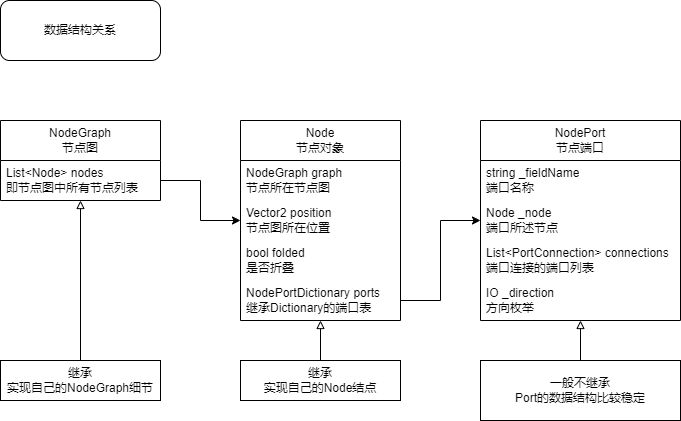

The diagram above was exported from draw.io. Its source (the exported page's mxGraphModel, read from the mxfile embedded in the PNG):
<mxGraphModel dx="2058" dy="1188" grid="1" gridSize="10" guides="1" tooltips="1" connect="1" arrows="1" fold="1" page="1" pageScale="1" pageWidth="827" pageHeight="1169" math="0" shadow="0">
  <root>
    <mxCell id="0" />
    <mxCell id="1" parent="0" />
    <mxCell id="Kw_BN1D_pgAuWVhpJUYd-1" value="NodeGraph&lt;br&gt;节点图" style="swimlane;fontStyle=0;childLayout=stackLayout;horizontal=1;startSize=40;horizontalStack=0;resizeParent=1;resizeParentMax=0;resizeLast=0;collapsible=1;marginBottom=0;whiteSpace=wrap;html=1;" parent="1" vertex="1">
      <mxGeometry x="40" y="240" width="160" height="80" as="geometry" />
    </mxCell>
    <mxCell id="Kw_BN1D_pgAuWVhpJUYd-2" value="List&amp;lt;Node&amp;gt; nodes&lt;br&gt;即节点图中所有节点列表" style="text;strokeColor=none;fillColor=none;align=left;verticalAlign=middle;spacingLeft=4;spacingRight=4;overflow=hidden;points=[[0,0.5],[1,0.5]];portConstraint=eastwest;rotatable=0;whiteSpace=wrap;html=1;" parent="Kw_BN1D_pgAuWVhpJUYd-1" vertex="1">
      <mxGeometry y="40" width="160" height="40" as="geometry" />
    </mxCell>
    <mxCell id="Kw_BN1D_pgAuWVhpJUYd-6" value="Node&lt;br&gt;节点对象" style="swimlane;fontStyle=0;childLayout=stackLayout;horizontal=1;startSize=40;horizontalStack=0;resizeParent=1;resizeParentMax=0;resizeLast=0;collapsible=1;marginBottom=0;whiteSpace=wrap;html=1;" parent="1" vertex="1">
      <mxGeometry x="280" y="240" width="160" height="200" as="geometry" />
    </mxCell>
    <mxCell id="Kw_BN1D_pgAuWVhpJUYd-7" value="NodeGraph graph&lt;br&gt;节点所在节点图" style="text;strokeColor=none;fillColor=none;align=left;verticalAlign=middle;spacingLeft=4;spacingRight=4;overflow=hidden;points=[[0,0.5],[1,0.5]];portConstraint=eastwest;rotatable=0;whiteSpace=wrap;html=1;" parent="Kw_BN1D_pgAuWVhpJUYd-6" vertex="1">
      <mxGeometry y="40" width="160" height="40" as="geometry" />
    </mxCell>
    <mxCell id="Kw_BN1D_pgAuWVhpJUYd-8" value="Vector2 position&lt;br&gt;节点图所在位置" style="text;strokeColor=none;fillColor=none;align=left;verticalAlign=middle;spacingLeft=4;spacingRight=4;overflow=hidden;points=[[0,0.5],[1,0.5]];portConstraint=eastwest;rotatable=0;whiteSpace=wrap;html=1;" parent="Kw_BN1D_pgAuWVhpJUYd-6" vertex="1">
      <mxGeometry y="80" width="160" height="40" as="geometry" />
    </mxCell>
    <mxCell id="Kw_BN1D_pgAuWVhpJUYd-11" value="bool folded&lt;br&gt;是否折叠" style="text;strokeColor=none;fillColor=none;align=left;verticalAlign=middle;spacingLeft=4;spacingRight=4;overflow=hidden;points=[[0,0.5],[1,0.5]];portConstraint=eastwest;rotatable=0;whiteSpace=wrap;html=1;" parent="Kw_BN1D_pgAuWVhpJUYd-6" vertex="1">
      <mxGeometry y="120" width="160" height="40" as="geometry" />
    </mxCell>
    <mxCell id="Kw_BN1D_pgAuWVhpJUYd-12" value="NodePortDictionary ports&lt;br&gt;继承Dictionary的端口表" style="text;strokeColor=none;fillColor=none;align=left;verticalAlign=middle;spacingLeft=4;spacingRight=4;overflow=hidden;points=[[0,0.5],[1,0.5]];portConstraint=eastwest;rotatable=0;whiteSpace=wrap;html=1;" parent="Kw_BN1D_pgAuWVhpJUYd-6" vertex="1">
      <mxGeometry y="160" width="160" height="40" as="geometry" />
    </mxCell>
    <mxCell id="Kw_BN1D_pgAuWVhpJUYd-10" style="edgeStyle=orthogonalEdgeStyle;rounded=0;orthogonalLoop=1;jettySize=auto;html=1;" parent="1" source="Kw_BN1D_pgAuWVhpJUYd-2" target="Kw_BN1D_pgAuWVhpJUYd-6" edge="1">
      <mxGeometry relative="1" as="geometry" />
    </mxCell>
    <mxCell id="Kw_BN1D_pgAuWVhpJUYd-13" value="NodePort&lt;br&gt;节点端口" style="swimlane;fontStyle=0;childLayout=stackLayout;horizontal=1;startSize=40;horizontalStack=0;resizeParent=1;resizeParentMax=0;resizeLast=0;collapsible=1;marginBottom=0;whiteSpace=wrap;html=1;" parent="1" vertex="1">
      <mxGeometry x="520" y="240" width="200" height="200" as="geometry" />
    </mxCell>
    <mxCell id="Kw_BN1D_pgAuWVhpJUYd-14" value="string _fieldName&lt;br&gt;端口名称" style="text;strokeColor=none;fillColor=none;align=left;verticalAlign=middle;spacingLeft=4;spacingRight=4;overflow=hidden;points=[[0,0.5],[1,0.5]];portConstraint=eastwest;rotatable=0;whiteSpace=wrap;html=1;" parent="Kw_BN1D_pgAuWVhpJUYd-13" vertex="1">
      <mxGeometry y="40" width="200" height="40" as="geometry" />
    </mxCell>
    <mxCell id="Kw_BN1D_pgAuWVhpJUYd-15" value="Node _node&lt;br&gt;端口所述节点" style="text;strokeColor=none;fillColor=none;align=left;verticalAlign=middle;spacingLeft=4;spacingRight=4;overflow=hidden;points=[[0,0.5],[1,0.5]];portConstraint=eastwest;rotatable=0;whiteSpace=wrap;html=1;" parent="Kw_BN1D_pgAuWVhpJUYd-13" vertex="1">
      <mxGeometry y="80" width="200" height="40" as="geometry" />
    </mxCell>
    <mxCell id="Kw_BN1D_pgAuWVhpJUYd-16" value="List&amp;lt;PortConnection&amp;gt; connections&lt;br&gt;端口连接的端口列表" style="text;strokeColor=none;fillColor=none;align=left;verticalAlign=middle;spacingLeft=4;spacingRight=4;overflow=hidden;points=[[0,0.5],[1,0.5]];portConstraint=eastwest;rotatable=0;whiteSpace=wrap;html=1;" parent="Kw_BN1D_pgAuWVhpJUYd-13" vertex="1">
      <mxGeometry y="120" width="200" height="40" as="geometry" />
    </mxCell>
    <mxCell id="Kw_BN1D_pgAuWVhpJUYd-17" value="IO _direction&lt;br&gt;方向枚举" style="text;strokeColor=none;fillColor=none;align=left;verticalAlign=middle;spacingLeft=4;spacingRight=4;overflow=hidden;points=[[0,0.5],[1,0.5]];portConstraint=eastwest;rotatable=0;whiteSpace=wrap;html=1;" parent="Kw_BN1D_pgAuWVhpJUYd-13" vertex="1">
      <mxGeometry y="160" width="200" height="40" as="geometry" />
    </mxCell>
    <mxCell id="Kw_BN1D_pgAuWVhpJUYd-18" style="edgeStyle=orthogonalEdgeStyle;rounded=0;orthogonalLoop=1;jettySize=auto;html=1;" parent="1" source="Kw_BN1D_pgAuWVhpJUYd-12" target="Kw_BN1D_pgAuWVhpJUYd-13" edge="1">
      <mxGeometry relative="1" as="geometry" />
    </mxCell>
    <mxCell id="Kw_BN1D_pgAuWVhpJUYd-19" value="数据结构关系" style="rounded=1;whiteSpace=wrap;html=1;" parent="1" vertex="1">
      <mxGeometry x="40" y="120" width="160" height="60" as="geometry" />
    </mxCell>
    <mxCell id="G0rHULsvCjFVb3y0dbrZ-2" style="edgeStyle=orthogonalEdgeStyle;rounded=0;orthogonalLoop=1;jettySize=auto;html=1;endArrow=block;endFill=0;" edge="1" parent="1" source="G0rHULsvCjFVb3y0dbrZ-1" target="Kw_BN1D_pgAuWVhpJUYd-1">
      <mxGeometry relative="1" as="geometry" />
    </mxCell>
    <mxCell id="G0rHULsvCjFVb3y0dbrZ-1" value="继承&lt;br&gt;实现自己的NodeGraph细节" style="rounded=0;whiteSpace=wrap;html=1;" vertex="1" parent="1">
      <mxGeometry x="40" y="480" width="160" height="40" as="geometry" />
    </mxCell>
    <mxCell id="G0rHULsvCjFVb3y0dbrZ-4" style="edgeStyle=orthogonalEdgeStyle;rounded=0;orthogonalLoop=1;jettySize=auto;html=1;endArrow=block;endFill=0;" edge="1" parent="1" source="G0rHULsvCjFVb3y0dbrZ-3" target="Kw_BN1D_pgAuWVhpJUYd-6">
      <mxGeometry relative="1" as="geometry" />
    </mxCell>
    <mxCell id="G0rHULsvCjFVb3y0dbrZ-3" value="继承&lt;br&gt;实现自己的Node结点" style="rounded=0;whiteSpace=wrap;html=1;" vertex="1" parent="1">
      <mxGeometry x="280" y="480" width="160" height="40" as="geometry" />
    </mxCell>
    <mxCell id="G0rHULsvCjFVb3y0dbrZ-6" style="edgeStyle=orthogonalEdgeStyle;rounded=0;orthogonalLoop=1;jettySize=auto;html=1;endArrow=block;endFill=0;" edge="1" parent="1" source="G0rHULsvCjFVb3y0dbrZ-5" target="Kw_BN1D_pgAuWVhpJUYd-13">
      <mxGeometry relative="1" as="geometry" />
    </mxCell>
    <mxCell id="G0rHULsvCjFVb3y0dbrZ-5" value="一般不继承&lt;br&gt;Port的数据结构比较稳定" style="rounded=0;whiteSpace=wrap;html=1;" vertex="1" parent="1">
      <mxGeometry x="520" y="480" width="200" height="60" as="geometry" />
    </mxCell>
  </root>
</mxGraphModel>